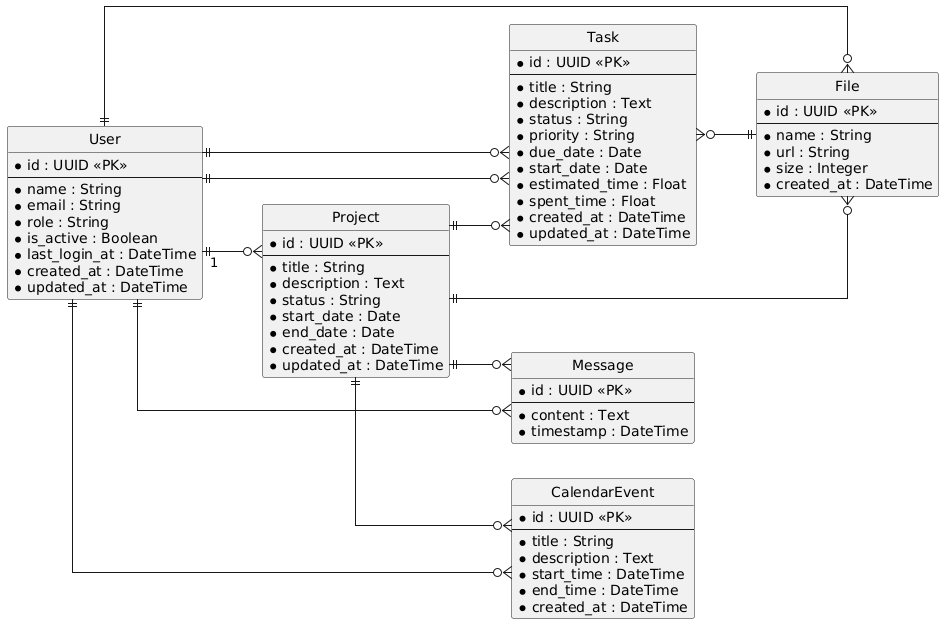

The diagram above was rendered by PlantUML. Its source (embedded in the PNG):
@startuml
hide circle
skinparam linetype ortho
skinparam packageStyle rectangle
left to right direction


entity User {
  * id : UUID <<PK>>
  --
  * name : String
  * email : String
  * role : String
  * is_active : Boolean
  * last_login_at : DateTime
  * created_at : DateTime
  * updated_at : DateTime
}

entity Project {
  * id : UUID <<PK>>
  --
  * title : String
  * description : Text
  * status : String
  * start_date : Date
  * end_date : Date
  * created_at : DateTime
  * updated_at : DateTime
}

entity Task {
  * id : UUID <<PK>>
  --
  * title : String
  * description : Text
  * status : String
  * priority : String
  * due_date : Date
  * start_date : Date
  * estimated_time : Float
  * spent_time : Float
  * created_at : DateTime
  * updated_at : DateTime
}

entity File {
  * id : UUID <<PK>>
  --
  * name : String
  * url : String
  * size : Integer
  * created_at : DateTime
}

entity Message {
  * id : UUID <<PK>>
  --
  * content : Text
  * timestamp : DateTime
}

entity CalendarEvent {
  * id : UUID <<PK>>
  --
  * title : String
  * description : Text
  * start_time : DateTime
  * end_time : DateTime
  * created_at : DateTime
}

' Связи между сущностями
User "1" ||--o{ Project
Project ||--o{ Task
Project ||--o{ File
Project ||--o{ Message
Project ||--o{ CalendarEvent

User ||--o{ Task
User ||--o{ Task
User ||--o{ File
User ||--o{ Message
User ||--o{ CalendarEvent

Task }o--|| File
@enduml